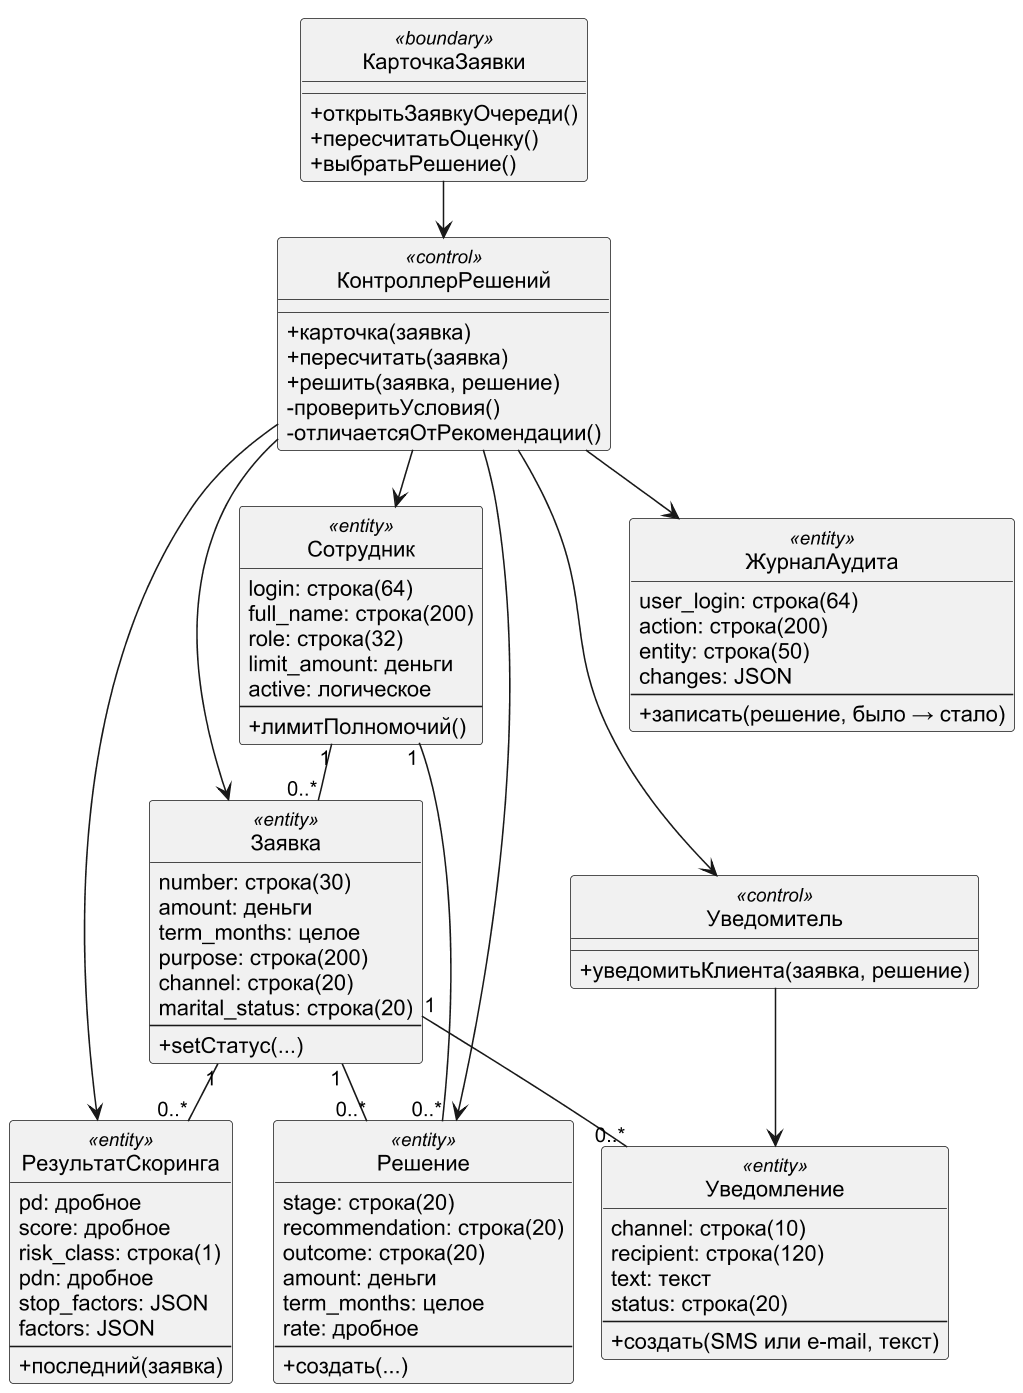

The diagram above was rendered by PlantUML. Its source (embedded in the PNG):
@startuml
!pragma layout smetana
skinparam dpi 150
skinparam defaultFontName Arial
skinparam shadowing false
skinparam monochrome true
hide circle
skinparam classAttributeIconSize 0
class КарточкаЗаявки <<boundary>> {
 +открытьЗаявкуОчереди()
 +пересчитатьОценку()
 +выбратьРешение()
}
class КонтроллерРешений <<control>> {
 +карточка(заявка)
 +пересчитать(заявка)
 +решить(заявка, решение)
 -проверитьУсловия()
 -отличаетсяОтРекомендации()
}
class РезультатСкоринга <<entity>> {
 {field} pd: дробное
 {field} score: дробное
 {field} risk_class: строка(1)
 {field} pdn: дробное
 {field} stop_factors: JSON
 {field} factors: JSON
 --
 +последний(заявка)
}
class Решение <<entity>> {
 {field} stage: строка(20)
 {field} recommendation: строка(20)
 {field} outcome: строка(20)
 {field} amount: деньги
 {field} term_months: целое
 {field} rate: дробное
 --
 +создать(...)
}
class Сотрудник <<entity>> {
 {field} login: строка(64)
 {field} full_name: строка(200)
 {field} role: строка(32)
 {field} limit_amount: деньги
 {field} active: логическое
 --
 +лимитПолномочий()
}
class Заявка <<entity>> {
 {field} number: строка(30)
 {field} amount: деньги
 {field} term_months: целое
 {field} purpose: строка(200)
 {field} channel: строка(20)
 {field} marital_status: строка(20)
 --
 +setСтатус(...)
}
class Уведомитель <<control>> {
 +уведомитьКлиента(заявка, решение)
}
class Уведомление <<entity>> {
 {field} channel: строка(10)
 {field} recipient: строка(120)
 {field} text: текст
 {field} status: строка(20)
 --
 +создать(SMS или e-mail, текст)
}
class ЖурналАудита <<entity>> {
 {field} user_login: строка(64)
 {field} action: строка(200)
 {field} entity: строка(50)
 {field} changes: JSON
 --
 +записать(решение, было → стало)
}
КарточкаЗаявки --> КонтроллерРешений
КонтроллерРешений --> РезультатСкоринга
КонтроллерРешений --> Сотрудник
КонтроллерРешений --> Решение
КонтроллерРешений --> Заявка
КонтроллерРешений --> Уведомитель
Уведомитель --> Уведомление
КонтроллерРешений --> ЖурналАудита
Сотрудник "1" -- "0..*" Заявка
Заявка "1" -- "0..*" РезультатСкоринга
Заявка "1" -- "0..*" Решение
Сотрудник "1" -- "0..*" Решение
Заявка "1" -- "0..*" Уведомление
@enduml